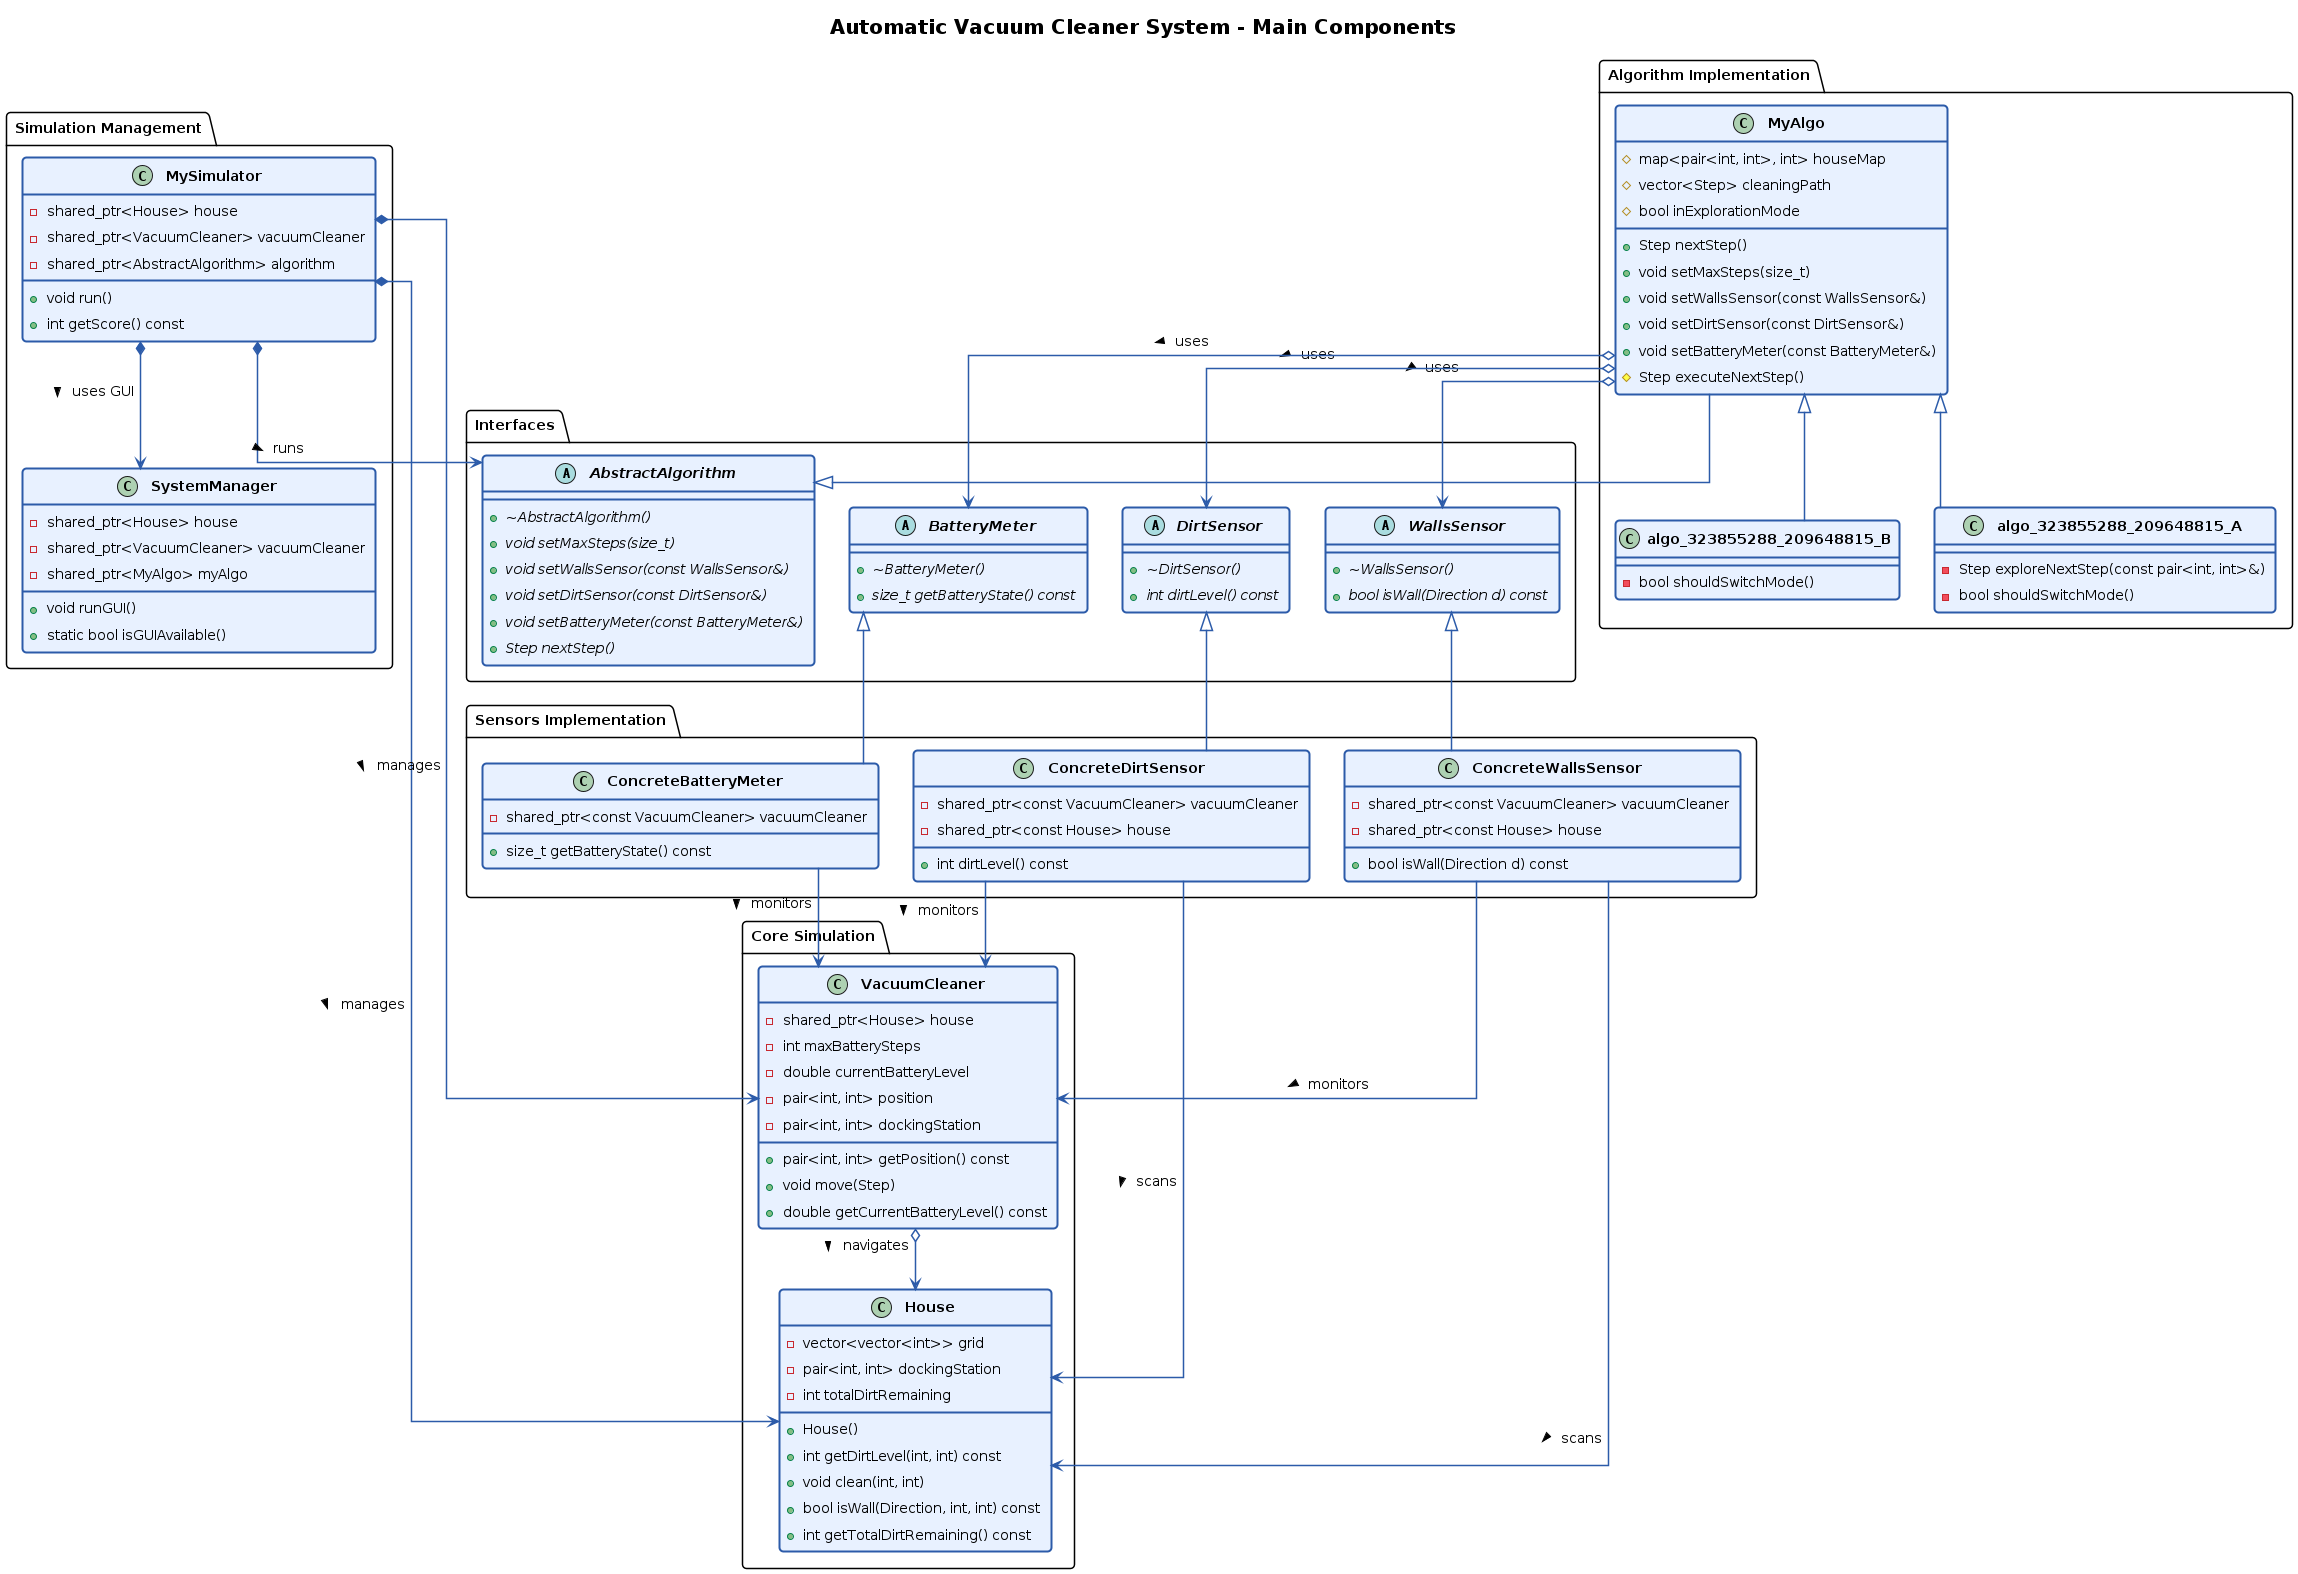

The diagram above was rendered by PlantUML. Its source (embedded in the PNG):
@startuml Automatic_Vacuum_Cleaner_Overview

' Global styling to improve readability
skinparam {
  DefaultFontSize 14
  DefaultFontName Arial
  BackgroundColor white
  TitleFontSize 20
  ClassFontSize 16
  ClassAttributeFontSize 14
  ClassStereotypeFontSize 12
  padding 5
  roundCorner 8
  classFontStyle bold
  ClassBackgroundColor #E8F1FF
  ClassBorderColor #2C5BA9
  ClassBorderThickness 2
  ArrowColor #2C5BA9
  ArrowThickness 1.5
  shadowing false
  linetype ortho
}

title "Automatic Vacuum Cleaner System - Main Components"

' Use packages to organize components logically
package "Interfaces" {
  abstract "AbstractAlgorithm" as AA {
    +{abstract} ~AbstractAlgorithm()
    +{abstract} void setMaxSteps(size_t)
    +{abstract} void setWallsSensor(const WallsSensor&)
    +{abstract} void setDirtSensor(const DirtSensor&)
    +{abstract} void setBatteryMeter(const BatteryMeter&)
    +{abstract} Step nextStep()
  }
  
  abstract "WallsSensor" as WS {
    +{abstract} ~WallsSensor()
    +{abstract} bool isWall(Direction d) const
  }
  
  abstract "DirtSensor" as DS {
    +{abstract} ~DirtSensor()
    +{abstract} int dirtLevel() const
  }
  
  abstract "BatteryMeter" as BM {
    +{abstract} ~BatteryMeter()
    +{abstract} size_t getBatteryState() const
  }
}

package "Core Simulation" {
  class "House" as H {
    -vector<vector<int>> grid
    -pair<int, int> dockingStation
    -int totalDirtRemaining
    +House()
    +int getDirtLevel(int, int) const
    +void clean(int, int)
    +bool isWall(Direction, int, int) const
    +int getTotalDirtRemaining() const
    '...additional methods
  }
  
  class "VacuumCleaner" as VC {
    -shared_ptr<House> house
    -int maxBatterySteps
    -double currentBatteryLevel
    -pair<int, int> position
    -pair<int, int> dockingStation
    +pair<int, int> getPosition() const
    +void move(Step)
    +double getCurrentBatteryLevel() const
    '...additional methods
  }
}

package "Algorithm Implementation" {
  class "MyAlgo" as MA {
    #map<pair<int, int>, int> houseMap
    #vector<Step> cleaningPath
    #bool inExplorationMode
    '...additional attributes
    +Step nextStep()
    +void setMaxSteps(size_t)
    +void setWallsSensor(const WallsSensor&)
    +void setDirtSensor(const DirtSensor&)
    +void setBatteryMeter(const BatteryMeter&)
    #Step executeNextStep()
  }
  
  class "algo_323855288_209648815_A" as A1 {
    -Step exploreNextStep(const pair<int, int>&)
    -bool shouldSwitchMode()
    '...implementation details
  }
  
  class "algo_323855288_209648815_B" as A2 {
    -bool shouldSwitchMode()
    '...implementation details
  }
}

package "Sensors Implementation" {
  class "ConcreteWallsSensor" as CWS {
    -shared_ptr<const VacuumCleaner> vacuumCleaner
    -shared_ptr<const House> house
    +bool isWall(Direction d) const
  }
  
  class "ConcreteDirtSensor" as CDS {
    -shared_ptr<const VacuumCleaner> vacuumCleaner
    -shared_ptr<const House> house
    +int dirtLevel() const
  }
  
  class "ConcreteBatteryMeter" as CBM {
    -shared_ptr<const VacuumCleaner> vacuumCleaner
    +size_t getBatteryState() const
  }
}

package "Simulation Management" {
  class "MySimulator" as MS {
    -shared_ptr<House> house
    -shared_ptr<VacuumCleaner> vacuumCleaner
    -shared_ptr<AbstractAlgorithm> algorithm
    '...additional attributes
    +void run()
    +int getScore() const
  }
  
  class "SystemManager" as SM {
    -shared_ptr<House> house
    -shared_ptr<VacuumCleaner> vacuumCleaner
    -shared_ptr<MyAlgo> myAlgo
    '...additional attributes
    +void runGUI()
    +static bool isGUIAvailable()
  }
}

' Key relationships between components
AA <|-- MA
MA <|-- A1
MA <|-- A2

WS <|-- CWS
DS <|-- CDS
BM <|-- CBM

MS *--> H : manages >
MS *--> VC : manages >
MS *--> AA : runs >
MS *--> SM : uses GUI >

CWS --> VC : monitors >
CWS --> H : scans >
CDS --> VC : monitors >
CDS --> H : scans >
CBM --> VC : monitors >

MA o--> WS : uses >
MA o--> DS : uses >
MA o--> BM : uses >

VC o--> H : navigates >

@enduml